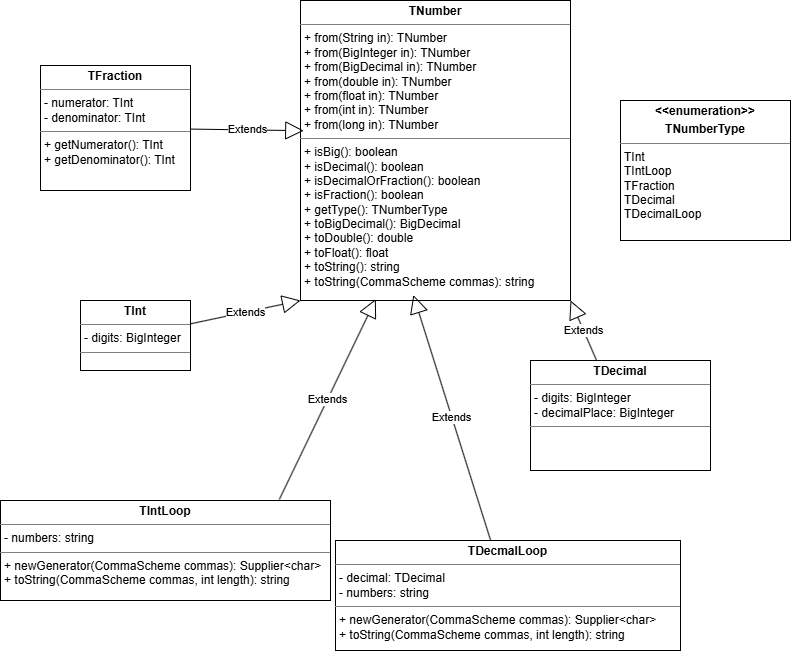

The diagram above was exported from draw.io. Its source (the exported page's mxGraphModel, read from the mxfile embedded in the PNG):
<mxGraphModel dx="923" dy="642" grid="1" gridSize="10" guides="1" tooltips="1" connect="1" arrows="1" fold="1" page="1" pageScale="1" pageWidth="850" pageHeight="1100" math="0" shadow="0">
  <root>
    <mxCell id="0" />
    <mxCell id="1" parent="0" />
    <mxCell id="jhyy7N3vbFO2H4j6Ppi4-1" parent="1" style="verticalAlign=top;align=left;overflow=fill;html=1;whiteSpace=wrap;" value="&lt;p style=&quot;margin:0px;margin-top:4px;text-align:center;&quot;&gt;&lt;b&gt;TNumber&lt;/b&gt;&lt;/p&gt;&lt;hr size=&quot;1&quot; style=&quot;border-style:solid;&quot;&gt;&lt;p style=&quot;margin:0px;margin-left:4px;&quot;&gt;+ from(String in): TNumber&lt;/p&gt;&lt;p style=&quot;margin:0px;margin-left:4px;&quot;&gt;+ from(BigInteger in): TNumber&lt;/p&gt;&lt;p style=&quot;margin:0px;margin-left:4px;&quot;&gt;+ from(BigDecimal in): TNumber&lt;/p&gt;&lt;p style=&quot;margin:0px;margin-left:4px;&quot;&gt;+ from(double in): TNumber&lt;/p&gt;&lt;p style=&quot;margin:0px;margin-left:4px;&quot;&gt;+ from(float in): TNumber&lt;/p&gt;&lt;p style=&quot;margin:0px;margin-left:4px;&quot;&gt;+ from(int in): TNumber&lt;/p&gt;&lt;p style=&quot;margin:0px;margin-left:4px;&quot;&gt;+ from(long in): TNumber&lt;/p&gt;&lt;hr size=&quot;1&quot; style=&quot;border-style:solid;&quot;&gt;&lt;p style=&quot;margin:0px;margin-left:4px;&quot;&gt;&lt;span style=&quot;background-color: transparent; color: light-dark(rgb(0, 0, 0), rgb(255, 255, 255));&quot;&gt;+ isBig(): boolean&lt;/span&gt;&lt;/p&gt;&lt;p style=&quot;margin:0px;margin-left:4px;&quot;&gt;+ isDecimal(): boolean&lt;/p&gt;&lt;p style=&quot;margin:0px;margin-left:4px;&quot;&gt;+ isDecimalOrFraction(): boolean&lt;/p&gt;&lt;p style=&quot;margin:0px;margin-left:4px;&quot;&gt;+ isFraction(): boolean&lt;/p&gt;&lt;p style=&quot;margin:0px;margin-left:4px;&quot;&gt;+ getType(): TNumberType&lt;/p&gt;&lt;p style=&quot;margin:0px;margin-left:4px;&quot;&gt;&lt;font style=&quot;color: rgb(0, 0, 0);&quot;&gt;+ toBigDecimal(): BigDecimal&lt;/font&gt;&lt;/p&gt;&lt;p style=&quot;margin:0px;margin-left:4px;&quot;&gt;+ toDouble(): double&lt;/p&gt;&lt;p style=&quot;margin:0px;margin-left:4px;&quot;&gt;+ toFloat(): float&lt;/p&gt;&lt;p style=&quot;margin:0px;margin-left:4px;&quot;&gt;+ toString(): string&lt;/p&gt;&lt;p style=&quot;margin:0px;margin-left:4px;&quot;&gt;+ toString(&lt;span style=&quot;background-color: transparent; color: light-dark(rgb(0, 0, 0), rgb(255, 255, 255));&quot;&gt;CommaScheme commas&lt;/span&gt;&lt;span style=&quot;background-color: transparent; color: light-dark(rgb(0, 0, 0), rgb(255, 255, 255));&quot;&gt;): string&lt;/span&gt;&lt;/p&gt;" vertex="1">
      <mxGeometry height="300" width="270" x="390" y="10" as="geometry" />
    </mxCell>
    <mxCell id="jhyy7N3vbFO2H4j6Ppi4-3" edge="1" parent="1" source="jhyy7N3vbFO2H4j6Ppi4-13" style="endArrow=block;endSize=16;endFill=0;html=1;rounded=0;entryX=0;entryY=1;entryDx=0;entryDy=0;" target="jhyy7N3vbFO2H4j6Ppi4-1" value="Extends">
      <mxGeometry relative="1" width="160" as="geometry">
        <mxPoint x="280" y="310" as="sourcePoint" />
        <mxPoint x="460" y="330" as="targetPoint" />
      </mxGeometry>
    </mxCell>
    <mxCell id="jhyy7N3vbFO2H4j6Ppi4-4" parent="1" style="verticalAlign=top;align=left;overflow=fill;html=1;whiteSpace=wrap;" value="&lt;p style=&quot;margin:0px;margin-top:4px;text-align:center;&quot;&gt;&lt;b&gt;TDecimal&lt;/b&gt;&lt;/p&gt;&lt;hr size=&quot;1&quot; style=&quot;border-style:solid;&quot;&gt;&lt;p style=&quot;margin: 0px 0px 0px 4px;&quot;&gt;- digits: BigInteger&lt;/p&gt;&lt;p style=&quot;margin: 0px 0px 0px 4px;&quot;&gt;&lt;span style=&quot;background-color: transparent; color: light-dark(rgb(0, 0, 0), rgb(255, 255, 255));&quot;&gt;- decimalPlace: BigInteger&lt;/span&gt;&lt;span style=&quot;background-color: transparent; color: light-dark(rgb(0, 0, 0), rgb(255, 255, 255));&quot;&gt;&amp;nbsp;&lt;/span&gt;&lt;/p&gt;&lt;hr size=&quot;1&quot; style=&quot;border-style:solid;&quot;&gt;&lt;p style=&quot;margin:0px;margin-left:4px;&quot;&gt;&lt;br&gt;&lt;/p&gt;" vertex="1">
      <mxGeometry height="110" width="180" x="620" y="370" as="geometry" />
    </mxCell>
    <mxCell id="jhyy7N3vbFO2H4j6Ppi4-5" edge="1" parent="1" source="jhyy7N3vbFO2H4j6Ppi4-4" style="endArrow=block;endSize=16;endFill=0;html=1;rounded=0;entryX=1;entryY=1;entryDx=0;entryDy=0;" target="jhyy7N3vbFO2H4j6Ppi4-1" value="Extends">
      <mxGeometry relative="1" width="160" as="geometry">
        <mxPoint x="370" y="383" as="sourcePoint" />
        <mxPoint x="568" y="290" as="targetPoint" />
      </mxGeometry>
    </mxCell>
    <mxCell id="jhyy7N3vbFO2H4j6Ppi4-7" parent="1" style="verticalAlign=top;align=left;overflow=fill;html=1;whiteSpace=wrap;" value="&lt;p style=&quot;margin:0px;margin-top:4px;text-align:center;&quot;&gt;&lt;b&gt;TIntLoop&lt;/b&gt;&lt;/p&gt;&lt;hr size=&quot;1&quot; style=&quot;border-style:solid;&quot;&gt;&lt;p style=&quot;margin:0px;margin-left:4px;&quot;&gt;- numbers: string&amp;nbsp;&lt;/p&gt;&lt;hr size=&quot;1&quot; style=&quot;border-style:solid;&quot;&gt;&lt;p style=&quot;margin:0px;margin-left:4px;&quot;&gt;+ newGenerator(CommaScheme commas): Supplier&amp;lt;char&amp;gt;&lt;/p&gt;&lt;p style=&quot;margin:0px;margin-left:4px;&quot;&gt;+ toString(&lt;span style=&quot;background-color: transparent; color: light-dark(rgb(0, 0, 0), rgb(255, 255, 255));&quot;&gt;CommaScheme commas,&amp;nbsp;&lt;/span&gt;&lt;span style=&quot;background-color: transparent; color: light-dark(rgb(0, 0, 0), rgb(255, 255, 255));&quot;&gt;int length): string&lt;/span&gt;&lt;/p&gt;&lt;p style=&quot;margin:0px;margin-left:4px;&quot;&gt;&lt;br&gt;&lt;/p&gt;" vertex="1">
      <mxGeometry height="100" width="330" x="90" y="510" as="geometry" />
    </mxCell>
    <mxCell id="jhyy7N3vbFO2H4j6Ppi4-8" parent="1" style="verticalAlign=top;align=left;overflow=fill;html=1;whiteSpace=wrap;" value="&lt;p style=&quot;margin:0px;margin-top:4px;text-align:center;&quot;&gt;&lt;b&gt;TDecmalLoop&lt;/b&gt;&lt;/p&gt;&lt;hr size=&quot;1&quot; style=&quot;border-style:solid;&quot;&gt;&lt;p style=&quot;margin:0px;margin-left:4px;&quot;&gt;- decimal: TDecimal&amp;nbsp;&lt;/p&gt;&lt;p style=&quot;margin:0px;margin-left:4px;&quot;&gt;- numbers: string&amp;nbsp;&lt;/p&gt;&lt;hr size=&quot;1&quot; style=&quot;border-style:solid;&quot;&gt;&lt;p style=&quot;margin:0px;margin-left:4px;&quot;&gt;+ newGenerator(&lt;span style=&quot;background-color: transparent; color: light-dark(rgb(0, 0, 0), rgb(255, 255, 255));&quot;&gt;CommaScheme commas&lt;/span&gt;&lt;span style=&quot;background-color: transparent; color: light-dark(rgb(0, 0, 0), rgb(255, 255, 255));&quot;&gt;): Supplier&amp;lt;char&amp;gt;&lt;/span&gt;&lt;/p&gt;&lt;p style=&quot;margin:0px;margin-left:4px;&quot;&gt;+ toString(&lt;span style=&quot;background-color: transparent; color: light-dark(rgb(0, 0, 0), rgb(255, 255, 255));&quot;&gt;CommaScheme commas,&amp;nbsp;&lt;/span&gt;&lt;span style=&quot;background-color: transparent; color: light-dark(rgb(0, 0, 0), rgb(255, 255, 255));&quot;&gt;int length): string&lt;/span&gt;&lt;/p&gt;" vertex="1">
      <mxGeometry height="110" width="345" x="425" y="550" as="geometry" />
    </mxCell>
    <mxCell id="jhyy7N3vbFO2H4j6Ppi4-9" edge="1" parent="1" source="jhyy7N3vbFO2H4j6Ppi4-12" style="endArrow=block;endSize=16;endFill=0;html=1;rounded=0;entryX=0.012;entryY=0.434;entryDx=0;entryDy=0;entryPerimeter=0;" target="jhyy7N3vbFO2H4j6Ppi4-1" value="Extends">
      <mxGeometry relative="1" width="160" as="geometry">
        <mxPoint x="280" y="132.2691004095467" as="sourcePoint" />
        <mxPoint x="450" y="300" as="targetPoint" />
      </mxGeometry>
    </mxCell>
    <mxCell id="jhyy7N3vbFO2H4j6Ppi4-10" edge="1" parent="1" source="jhyy7N3vbFO2H4j6Ppi4-7" style="endArrow=block;endSize=16;endFill=0;html=1;rounded=0;entryX=0.279;entryY=0.995;entryDx=0;entryDy=0;exitX=0.845;exitY=-0.011;exitDx=0;exitDy=0;entryPerimeter=0;exitPerimeter=0;" target="jhyy7N3vbFO2H4j6Ppi4-1" value="Extends">
      <mxGeometry relative="1" width="160" as="geometry">
        <mxPoint x="380" y="430" as="sourcePoint" />
        <mxPoint x="525" y="340" as="targetPoint" />
      </mxGeometry>
    </mxCell>
    <mxCell id="jhyy7N3vbFO2H4j6Ppi4-11" edge="1" parent="1" source="jhyy7N3vbFO2H4j6Ppi4-8" style="endArrow=block;endSize=16;endFill=0;html=1;rounded=0;entryX=0.418;entryY=0.982;entryDx=0;entryDy=0;entryPerimeter=0;" target="jhyy7N3vbFO2H4j6Ppi4-1" value="Extends">
      <mxGeometry relative="1" width="160" as="geometry">
        <mxPoint x="480" y="639" as="sourcePoint" />
        <mxPoint x="662" y="350" as="targetPoint" />
      </mxGeometry>
    </mxCell>
    <mxCell id="jhyy7N3vbFO2H4j6Ppi4-12" parent="1" style="verticalAlign=top;align=left;overflow=fill;html=1;whiteSpace=wrap;" value="&lt;p style=&quot;margin:0px;margin-top:4px;text-align:center;&quot;&gt;&lt;b&gt;TFraction&lt;/b&gt;&lt;/p&gt;&lt;hr size=&quot;1&quot; style=&quot;border-style:solid;&quot;&gt;&lt;p style=&quot;margin: 0px 0px 0px 4px;&quot;&gt;- numerator: TInt&lt;span style=&quot;color: light-dark(rgb(0, 0, 0), rgb(255, 255, 255)); background-color: transparent;&quot;&gt;&amp;nbsp;&lt;/span&gt;&lt;/p&gt;&lt;p style=&quot;margin: 0px 0px 0px 4px;&quot;&gt;- denominator: TInt&lt;span style=&quot;color: light-dark(rgb(0, 0, 0), rgb(255, 255, 255)); background-color: transparent;&quot;&gt;&amp;nbsp;&lt;/span&gt;&lt;/p&gt;&lt;hr size=&quot;1&quot; style=&quot;border-style:solid;&quot;&gt;&lt;p style=&quot;margin:0px;margin-left:4px;&quot;&gt;+ getNumerator(): TInt&lt;/p&gt;&lt;p style=&quot;margin:0px;margin-left:4px;&quot;&gt;+ getDenominator(): TInt&lt;/p&gt;" vertex="1">
      <mxGeometry height="125" width="150" x="130" y="75" as="geometry" />
    </mxCell>
    <mxCell id="jhyy7N3vbFO2H4j6Ppi4-13" parent="1" style="verticalAlign=top;align=left;overflow=fill;html=1;whiteSpace=wrap;" value="&lt;p style=&quot;margin:0px;margin-top:4px;text-align:center;&quot;&gt;&lt;b&gt;TInt&lt;/b&gt;&lt;/p&gt;&lt;hr size=&quot;1&quot; style=&quot;border-style:solid;&quot;&gt;&lt;p style=&quot;margin:0px;margin-left:4px;&quot;&gt;- digits: BigInteger&lt;/p&gt;&lt;hr size=&quot;1&quot; style=&quot;border-style:solid;&quot;&gt;&lt;p style=&quot;margin:0px;margin-left:4px;&quot;&gt;&lt;br&gt;&lt;/p&gt;" vertex="1">
      <mxGeometry height="70" width="110" x="170" y="310" as="geometry" />
    </mxCell>
    <mxCell id="jhyy7N3vbFO2H4j6Ppi4-15" parent="1" style="verticalAlign=top;align=left;overflow=fill;html=1;whiteSpace=wrap;" value="&lt;p style=&quot;margin:0px;margin-top:4px;text-align:center;&quot;&gt;&lt;b&gt;&amp;lt;&amp;lt;enumeration&amp;gt;&amp;gt;&lt;/b&gt;&lt;/p&gt;&lt;p style=&quot;margin:0px;margin-top:4px;text-align:center;&quot;&gt;&lt;b&gt;TNumberType&lt;/b&gt;&lt;/p&gt;&lt;hr size=&quot;1&quot; style=&quot;border-style:solid;&quot;&gt;&lt;p style=&quot;margin:0px;margin-left:4px;&quot;&gt;TInt&lt;/p&gt;&lt;p style=&quot;margin:0px;margin-left:4px;&quot;&gt;TIntLoop&lt;/p&gt;&lt;p style=&quot;margin:0px;margin-left:4px;&quot;&gt;TFraction&lt;/p&gt;&lt;p style=&quot;margin:0px;margin-left:4px;&quot;&gt;TDecimal&lt;/p&gt;&lt;p style=&quot;margin:0px;margin-left:4px;&quot;&gt;TDecimalLoop&lt;/p&gt;" vertex="1">
      <mxGeometry height="140" width="170" x="710" y="110" as="geometry" />
    </mxCell>
  </root>
</mxGraphModel>